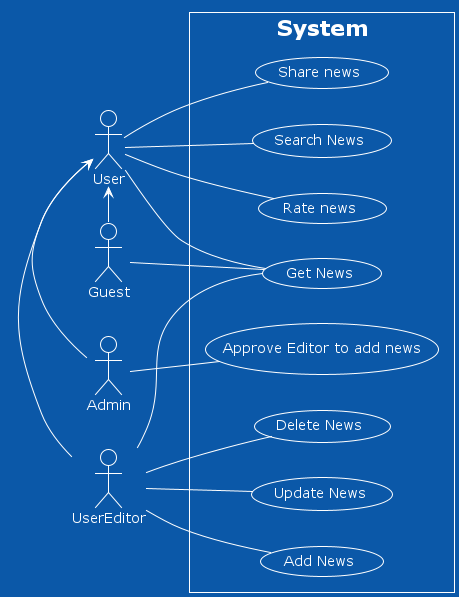

The diagram above was rendered by PlantUML. Its source (embedded in the PNG):
@startuml UseCase
!theme amiga
left to right direction
skinparam packageStyle rect


actor  User as U
actor UserEditor as UE
actor Admin as A
actor  Guest as G


rectangle System { 

 usecase "Add News" as  addN
 usecase "Delete News" as deleteN 
 usecase "Update News" as updateN 
 usecase "Get News" as getN
 usecase "Search News" as searc
 usecase "Approve Editor to add news" as appr
 usecase "Rate news" as rate
 usecase "Share news" as share

 G--getN
 U--share
 U--rate
 U--getN
 U--searc
 UE--getN
 UE--updateN
 UE-addN
 UE--deleteN
 A--appr

  U<-A
  U<-UE
  U<-G
 
}

@enduml